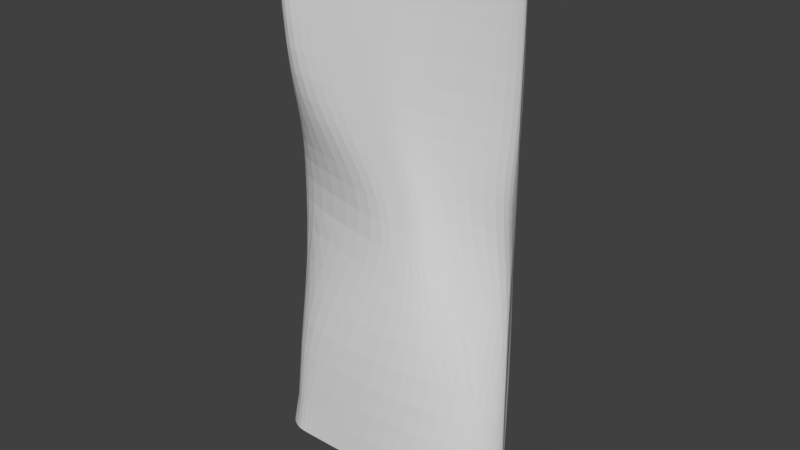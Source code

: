 # Source: wall.blend  (saved by Blender 2.78.0; exported with 4.5.12 LTS)
import bpy
from mathutils import Matrix  # noqa: F401  (used for matrix-valued properties, if any)

bpy.ops.wm.read_factory_settings(use_empty=True)
scene = bpy.context.scene
scene.name = 'Scene'

# ---- collections
col_collection_1 = bpy.data.collections.new('Collection 1'); scene.collection.children.link(col_collection_1)

# ---- world
world_world = bpy.data.worlds.new('World'); scene.world = world_world
world_world.color = (0.05088, 0.05088, 0.05088)
world_world.use_sun_shadow = False
world_world.sun_shadow_jitter_overblur = 0.0
world_world.cycles.sampling_method = 'MANUAL'

# ---- meshes
me_plane = bpy.data.meshes.new('Plane')
me_plane.from_pydata([(0.009521, 0.1588, -5.01), (0.00952, 0.1588, 5.035), (5.054, -0.007686, -5.01), (5.054, -0.00769, 5.035), (0.2651, -0.01163, -5.01), (0.2651, 0.001972, 5.035), (0.5579, 0.00236, 5.035), (0.5579, -0.01157, -5.01), (0.00952, 0.8796, -2.499), (0.00952, 0.7275, 0.01238), (0.00952, 0.9536, 2.524), (5.054, -0.007689, 2.524), (5.054, -0.007688, 0.01238), (5.054, -0.007687, -2.499), (0.2651, -0.02544, 2.524), (0.3191, 0.5151, 0.01238), (0.2651, 0.1322, -2.499), (0.5579, -0.02544, 2.524), (1.378, -0.01181, -5.01), (0.5579, -0.1239, -2.499), (4.914, 0.01579, 5.035), (4.914, -0.004591, -5.01), (4.914, 0.2289, -2.499), (4.782, 0.3649, 0.01238), (4.914, 0.2289, 2.524), (4.257, -0.006534, -5.01), (4.257, 0.01119, 5.035), (4.703, 0.3151, -2.499), (3.621, 0.05687, 0.01238), (3.261, 0.03408, 2.524), (-0.0007489, 0.2183, -5.011), (-0.0007498, 0.2183, 5.033), (-0.0007493, 0.9391, -2.5), (-0.0007493, 0.7869, 0.01095), (-0.0007493, 1.013, 2.522), (2.615, -0.05927, 0.01238), (0.00952, 0.8405, 1.268), (5.054, -0.007689, 1.268), (0.2651, 0.2448, 1.268), (1.587, -0.04235, 1.268), (4.657, 0.2096, 1.268), (3.441, 0.04548, 1.268), (-0.0007493, 0.8999, 1.267), (5.026, 0.01457, 5.035), (5.026, 0.1226, -2.499), (4.96, 0.1913, 0.01238), (5.026, 0.1226, 2.524), (5.026, -0.003986, -5.01), (4.896, 0.1128, 1.268), (1.378, 0.000789, 5.035), (2.631, -0.2387, -2.499), (1.909, -0.03683, 2.524), (3.118, -0.04235, 0.01238), (2.514, -0.03959, 1.268), (2.982, -0.0382, 1.268), (3.372, -0.03382, 0.01238), (2.591, -0.04258, 2.524), (3.676, -0.000837, -2.499), (2.83, 0.00153, 5.035), (2.83, -0.0117, -5.01)], [], [(46, 43, 3, 11), (10, 1, 5, 14), (14, 5, 6, 17), (4, 16, 19, 7), (15, 35, 19, 16), (38, 14, 17, 39), (0, 8, 16, 4), (8, 9, 15, 16), (36, 10, 14, 38), (47, 44, 13, 2), (44, 45, 12, 13), (48, 46, 11, 37), (41, 29, 24, 40), (27, 28, 23, 22), (25, 27, 22, 21), (29, 26, 20, 24), (56, 58, 26, 29), (59, 57, 27, 25), (50, 19, 35, 52), (54, 56, 29, 41), (8, 0, 30, 32), (9, 8, 32, 33), (1, 10, 34, 31), (36, 9, 33, 42), (10, 36, 42, 34), (55, 54, 41, 28), (28, 41, 40, 23), (45, 48, 37, 12), (9, 36, 38, 15), (15, 38, 39, 35), (23, 40, 48, 45), (40, 24, 46, 48), (22, 23, 45, 44), (21, 22, 44, 47), (24, 20, 43, 46), (35, 39, 53, 52), (39, 17, 51, 53), (57, 50, 52, 55), (7, 19, 50, 18), (17, 6, 49, 51), (51, 49, 58, 56), (53, 51, 56, 54), (52, 53, 54, 55), (27, 57, 55, 28), (18, 50, 57, 59)])
_uv = me_plane.uv_layers.new(name='UVMap')
_uv.uv.foreach_set('vector', [0.736, 0.9906, 0.9833, 0.991, 0.9833, 0.998, 0.736, 0.9975, 0.7389, 0.006282, 0.9856, 0.006521, 0.9855, 0.03746, 0.7389, 0.03721, 0.7389, 0.03721, 0.9855, 0.03746, 0.9855, 0.06622, 0.7389, 0.06595, 0.000299, 0.0372, 0.2461, 0.03686, 0.2462, 0.06709, 0.0003412, 0.06584, 0.4923, 0.03706, 0.4924, 0.2677, 0.2462, 0.06709, 0.2461, 0.03686, 0.6156, 0.03714, 0.7389, 0.03721, 0.7389, 0.06595, 0.6157, 0.1668, 0.0002505, 0.00638, 0.2461, 0.006008, 0.2461, 0.03686, 0.000299, 0.0372, 0.2461, 0.006008, 0.4923, 0.006134, 0.4923, 0.03706, 0.2461, 0.03686, 0.6156, 0.006208, 0.7389, 0.006282, 0.7389, 0.03721, 0.6156, 0.03714, 0.0002546, 0.9875, 0.2455, 0.9931, 0.2454, 0.9999, 9.926e-05, 0.9943, 0.2455, 0.9931, 0.4894, 0.989, 0.4894, 0.9985, 0.2454, 0.9999, 0.6127, 0.9898, 0.736, 0.9906, 0.736, 0.9975, 0.6127, 0.998, 0.6154, 0.6695, 0.7381, 0.6173, 0.736, 0.9837, 0.6127, 0.9816, 0.2467, 0.9539, 0.4926, 0.7217, 0.4893, 0.9795, 0.2455, 0.9862, 0.0008727, 0.9601, 0.2467, 0.9539, 0.2455, 0.9862, 0.0004099, 0.9806, 0.7381, 0.6173, 0.9834, 0.9635, 0.9833, 0.9841, 0.736, 0.9837, 0.7383, 0.4794, 0.9839, 0.7392, 0.9834, 0.9635, 0.7381, 0.6173, 0.0007398, 0.7365, 0.2465, 0.7322, 0.2467, 0.9539, 0.0008727, 0.9601, 0.2464, 0.5105, 0.2462, 0.06709, 0.4924, 0.2677, 0.4925, 0.4947, 0.6154, 0.5438, 0.7383, 0.4794, 0.7381, 0.6173, 0.6154, 0.6695, 0.2461, 0.006008, 0.0002505, 0.00638, 0.0001018, 0.0004758, 0.246, 9.926e-05, 0.4923, 0.006134, 0.2461, 0.006008, 0.246, 9.926e-05, 0.4921, 0.0002159, 0.9856, 0.006521, 0.7389, 0.006282, 0.7388, 0.0003587, 0.9854, 0.0005978, 0.6156, 0.006208, 0.4923, 0.006134, 0.4921, 0.0002159, 0.6155, 0.0002873, 0.7389, 0.006282, 0.6156, 0.006208, 0.6155, 0.0002873, 0.7388, 0.0003587, 0.4926, 0.6082, 0.6154, 0.5438, 0.6154, 0.6695, 0.4926, 0.7217, 0.4926, 0.7217, 0.6154, 0.6695, 0.6127, 0.9816, 0.4893, 0.9795, 0.4894, 0.989, 0.6127, 0.9898, 0.6127, 0.998, 0.4894, 0.9985, 0.4923, 0.006134, 0.6156, 0.006208, 0.6156, 0.03714, 0.4923, 0.03706, 0.4923, 0.03706, 0.6156, 0.03714, 0.6157, 0.1668, 0.4924, 0.2677, 0.4893, 0.9795, 0.6127, 0.9816, 0.6127, 0.9898, 0.4894, 0.989, 0.6127, 0.9816, 0.736, 0.9837, 0.736, 0.9906, 0.6127, 0.9898, 0.2455, 0.9862, 0.4893, 0.9795, 0.4894, 0.989, 0.2455, 0.9931, 0.0004099, 0.9806, 0.2455, 0.9862, 0.2455, 0.9931, 0.0002546, 0.9875, 0.736, 0.9837, 0.9833, 0.9841, 0.9833, 0.991, 0.736, 0.9906, 0.4924, 0.2677, 0.6157, 0.1668, 0.6155, 0.4182, 0.4925, 0.4947, 0.6157, 0.1668, 0.7389, 0.06595, 0.7385, 0.3416, 0.6155, 0.4182, 0.2465, 0.7322, 0.2464, 0.5105, 0.4925, 0.4947, 0.4926, 0.6082, 0.0003412, 0.06584, 0.2462, 0.06709, 0.2464, 0.5105, 0.0006069, 0.513, 0.7389, 0.06595, 0.9855, 0.06622, 0.9844, 0.5149, 0.7385, 0.3416, 0.7385, 0.3416, 0.9844, 0.5149, 0.9839, 0.7392, 0.7383, 0.4794, 0.6155, 0.4182, 0.7385, 0.3416, 0.7383, 0.4794, 0.6154, 0.5438, 0.4925, 0.4947, 0.6155, 0.4182, 0.6154, 0.5438, 0.4926, 0.6082, 0.2467, 0.9539, 0.2465, 0.7322, 0.4926, 0.6082, 0.4926, 0.7217, 0.0006069, 0.513, 0.2464, 0.5105, 0.2465, 0.7322, 0.0007398, 0.7365])
me_plane.use_remesh_preserve_volume = False
me_plane.use_remesh_preserve_attributes = False
me_plane.use_mirror_vertex_groups = False
me_plane.update()

# ---- objects
ob_small_wall = bpy.data.objects.new('small_wall', me_plane)

# ---- transforms, parenting, visibility, modifiers, constraints
ob_small_wall.location = (-0.002465, -0.1431, 0.9916)
ob_small_wall.scale = (1.063, 1.063, 1.063)
ob_small_wall.lineart.crease_threshold = 0.0
_m = ob_small_wall.modifiers.new('Subsurf', 'SUBSURF')
_m.uv_smooth = 'PRESERVE_CORNERS'
_m.quality = 2
_m.levels = 3
_m.show_only_control_edges = False

# ---- collection membership
col_collection_1.objects.link(ob_small_wall)

# ---- scene / render settings (as saved in the file)
scene.frame_start = 1; scene.frame_end = 250; scene.frame_set(1)
scene.render.engine = 'BLENDER_EEVEE_NEXT'
scene.render.resolution_percentage = 50
scene.render.dither_intensity = 0.0
scene.cycles.use_denoising = False
scene.cycles.samples = 128
scene.cycles.sampling_pattern = 'TABULATED_SOBOL'
scene.cycles.light_sampling_threshold = 0.0
scene.cycles.use_adaptive_sampling = False
scene.cycles.use_light_tree = False
scene.cycles.blur_glossy = 0.0
scene.cycles.sample_clamp_indirect = 0.0
scene.view_settings.view_transform = 'Standard'
bpy.context.view_layer.update()

# ---- added for rendering (the .blend has no active camera and no usable light): camera, sun
cam_auto = bpy.data.cameras.new('AutoCamera')
cam_auto.lens = 50.0
cam_auto.sensor_width = 36.0
cam_auto.clip_end = 1000.0
ob_auto_camera = bpy.data.objects.new('AutoCamera', cam_auto)
scene.collection.objects.link(ob_auto_camera)
ob_auto_camera.location = (13.8186, -13.0922, 9.91121)
ob_auto_camera.rotation_euler = (1.09748, -7.21219e-08, 0.694738)
scene.camera = ob_auto_camera
light_auto_sun = bpy.data.lights.new('AutoSun', 'SUN')
light_auto_sun.energy = 3.0
light_auto_sun.angle = 0.0523599
ob_auto_sun = bpy.data.objects.new('AutoSun', light_auto_sun)
scene.collection.objects.link(ob_auto_sun)
ob_auto_sun.rotation_euler = (0.872665, 0.174533, 0.523599)
bpy.context.view_layer.update()
